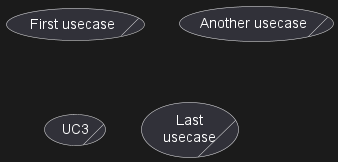

The diagram above was rendered by PlantUML. Its source (embedded in the PNG):
@startuml

(First usecase)/
(Another usecase)/ as (UC2)
usecase/ UC3
usecase/ (Last\nusecase) as UC4

@enduml